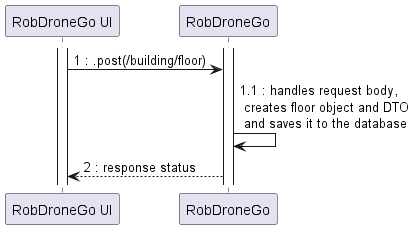

The diagram above was rendered by PlantUML. Its source (embedded in the PNG):
@startuml
participant "RobDroneGo UI" as UI
participant "RobDroneGo" as API

activate UI
activate API
UI -> API : 1 : .post(/building/floor)
API -> API : 1.1 : handles request body, \n creates floor object and DTO \n and saves it to the database
API --> UI : 2 : response status

@enduml